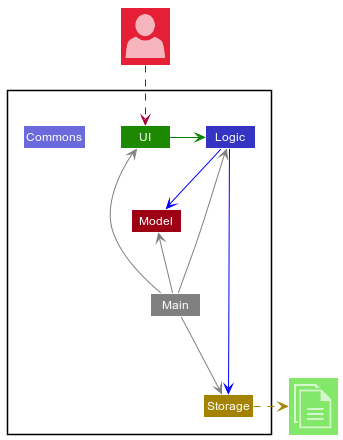

The diagram above was rendered by PlantUML. Its source (embedded in the PNG):
@startuml
!include <office/Concepts/globe_internet>
!include <office/Concepts/documents>
!include <office/Users/user>
!include style.puml

Package " "<<Rectangle>>{
    Class UI UI_COLOR
    Class Logic LOGIC_COLOR
    Class Storage STORAGE_COLOR
    Class Model MODEL_COLOR
    Class Main #grey
    Class Commons LOGIC_COLOR_T2
}

Class "<$user>" as User MODEL_COLOR_T2
Class "<$documents>" as File UI_COLOR_T1


UI -[#green]> Logic
Logic -[#blue]-> Storage
Logic -down[#blue]-> Model
Main -[#grey]-> UI
Main -[#grey]-> Logic
Main -[#grey]-> Storage
Main -up[#grey]-> Model

Storage .right[STORAGE_COLOR].>File
User ..> UI
@enduml